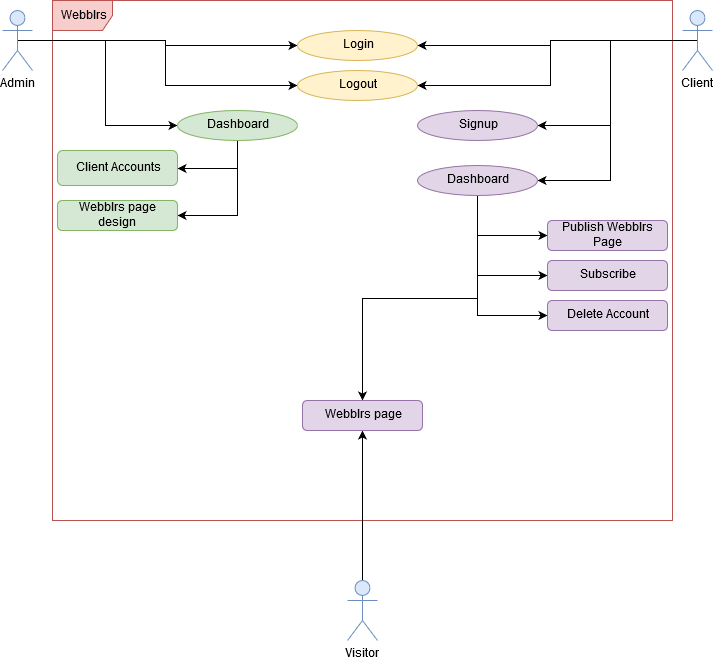

The diagram above was exported from draw.io. Its source (the exported page's mxGraphModel, read from the mxfile embedded in the PNG):
<mxGraphModel dx="1408" dy="769" grid="1" gridSize="10" guides="1" tooltips="1" connect="1" arrows="1" fold="1" page="1" pageScale="1" pageWidth="850" pageHeight="1100" math="0" shadow="0">
  <root>
    <mxCell id="0" />
    <mxCell id="1" parent="0" />
    <mxCell id="Z4Kirt5GBE7j99mRUCqL-1" value="Webblrs" style="shape=umlFrame;whiteSpace=wrap;html=1;fillColor=#f8cecc;strokeColor=#b85450;" vertex="1" parent="1">
      <mxGeometry x="120" y="40" width="620" height="520" as="geometry" />
    </mxCell>
    <mxCell id="Z4Kirt5GBE7j99mRUCqL-33" style="edgeStyle=orthogonalEdgeStyle;rounded=0;orthogonalLoop=1;jettySize=auto;html=1;exitX=0.5;exitY=0;exitDx=0;exitDy=0;exitPerimeter=0;" edge="1" parent="1" source="Z4Kirt5GBE7j99mRUCqL-2" target="Z4Kirt5GBE7j99mRUCqL-30">
      <mxGeometry relative="1" as="geometry" />
    </mxCell>
    <mxCell id="Z4Kirt5GBE7j99mRUCqL-2" value="Visitor" style="shape=umlActor;verticalLabelPosition=bottom;labelBackgroundColor=#ffffff;verticalAlign=top;html=1;fillColor=#dae8fc;strokeColor=#6c8ebf;" vertex="1" parent="1">
      <mxGeometry x="415" y="620" width="30" height="60" as="geometry" />
    </mxCell>
    <mxCell id="Z4Kirt5GBE7j99mRUCqL-13" style="edgeStyle=orthogonalEdgeStyle;rounded=0;orthogonalLoop=1;jettySize=auto;html=1;exitX=0.5;exitY=0.5;exitDx=0;exitDy=0;exitPerimeter=0;" edge="1" parent="1" source="Z4Kirt5GBE7j99mRUCqL-5" target="Z4Kirt5GBE7j99mRUCqL-9">
      <mxGeometry relative="1" as="geometry" />
    </mxCell>
    <mxCell id="Z4Kirt5GBE7j99mRUCqL-14" style="edgeStyle=orthogonalEdgeStyle;rounded=0;orthogonalLoop=1;jettySize=auto;html=1;exitX=0.5;exitY=0.5;exitDx=0;exitDy=0;exitPerimeter=0;entryX=1;entryY=0.5;entryDx=0;entryDy=0;" edge="1" parent="1" source="Z4Kirt5GBE7j99mRUCqL-5" target="Z4Kirt5GBE7j99mRUCqL-10">
      <mxGeometry relative="1" as="geometry" />
    </mxCell>
    <mxCell id="Z4Kirt5GBE7j99mRUCqL-15" style="edgeStyle=orthogonalEdgeStyle;rounded=0;orthogonalLoop=1;jettySize=auto;html=1;exitX=0.5;exitY=0.5;exitDx=0;exitDy=0;exitPerimeter=0;entryX=1;entryY=0.5;entryDx=0;entryDy=0;" edge="1" parent="1" source="Z4Kirt5GBE7j99mRUCqL-5" target="Z4Kirt5GBE7j99mRUCqL-8">
      <mxGeometry relative="1" as="geometry" />
    </mxCell>
    <mxCell id="Z4Kirt5GBE7j99mRUCqL-22" style="edgeStyle=orthogonalEdgeStyle;rounded=0;orthogonalLoop=1;jettySize=auto;html=1;exitX=0.5;exitY=0.5;exitDx=0;exitDy=0;exitPerimeter=0;entryX=1;entryY=0.5;entryDx=0;entryDy=0;" edge="1" parent="1" source="Z4Kirt5GBE7j99mRUCqL-5" target="Z4Kirt5GBE7j99mRUCqL-16">
      <mxGeometry relative="1" as="geometry" />
    </mxCell>
    <mxCell id="Z4Kirt5GBE7j99mRUCqL-5" value="Client" style="shape=umlActor;verticalLabelPosition=bottom;labelBackgroundColor=#ffffff;verticalAlign=top;html=1;fillColor=#dae8fc;strokeColor=#6c8ebf;" vertex="1" parent="1">
      <mxGeometry x="750" y="50" width="30" height="60" as="geometry" />
    </mxCell>
    <mxCell id="Z4Kirt5GBE7j99mRUCqL-11" style="edgeStyle=orthogonalEdgeStyle;rounded=0;orthogonalLoop=1;jettySize=auto;html=1;exitX=0.5;exitY=0.5;exitDx=0;exitDy=0;exitPerimeter=0;entryX=0;entryY=0.5;entryDx=0;entryDy=0;" edge="1" parent="1" source="Z4Kirt5GBE7j99mRUCqL-7" target="Z4Kirt5GBE7j99mRUCqL-9">
      <mxGeometry relative="1" as="geometry" />
    </mxCell>
    <mxCell id="Z4Kirt5GBE7j99mRUCqL-12" style="edgeStyle=orthogonalEdgeStyle;rounded=0;orthogonalLoop=1;jettySize=auto;html=1;exitX=0.5;exitY=0.5;exitDx=0;exitDy=0;exitPerimeter=0;" edge="1" parent="1" source="Z4Kirt5GBE7j99mRUCqL-7" target="Z4Kirt5GBE7j99mRUCqL-10">
      <mxGeometry relative="1" as="geometry" />
    </mxCell>
    <mxCell id="Z4Kirt5GBE7j99mRUCqL-21" style="edgeStyle=orthogonalEdgeStyle;rounded=0;orthogonalLoop=1;jettySize=auto;html=1;exitX=0.5;exitY=0.5;exitDx=0;exitDy=0;exitPerimeter=0;entryX=0;entryY=0.5;entryDx=0;entryDy=0;" edge="1" parent="1" source="Z4Kirt5GBE7j99mRUCqL-7" target="Z4Kirt5GBE7j99mRUCqL-17">
      <mxGeometry relative="1" as="geometry" />
    </mxCell>
    <mxCell id="Z4Kirt5GBE7j99mRUCqL-7" value="&lt;div&gt;Admin&lt;/div&gt;" style="shape=umlActor;verticalLabelPosition=bottom;labelBackgroundColor=#ffffff;verticalAlign=top;html=1;fillColor=#dae8fc;strokeColor=#6c8ebf;" vertex="1" parent="1">
      <mxGeometry x="70" y="50" width="30" height="60" as="geometry" />
    </mxCell>
    <mxCell id="Z4Kirt5GBE7j99mRUCqL-8" value="Signup" style="ellipse;whiteSpace=wrap;html=1;fillColor=#e1d5e7;strokeColor=#9673a6;" vertex="1" parent="1">
      <mxGeometry x="485" y="150" width="120" height="30" as="geometry" />
    </mxCell>
    <mxCell id="Z4Kirt5GBE7j99mRUCqL-9" value="Login" style="ellipse;whiteSpace=wrap;html=1;fillColor=#fff2cc;strokeColor=#d6b656;" vertex="1" parent="1">
      <mxGeometry x="365" y="70" width="120" height="30" as="geometry" />
    </mxCell>
    <mxCell id="Z4Kirt5GBE7j99mRUCqL-10" value="Logout" style="ellipse;whiteSpace=wrap;html=1;fillColor=#fff2cc;strokeColor=#d6b656;" vertex="1" parent="1">
      <mxGeometry x="365" y="110" width="120" height="30" as="geometry" />
    </mxCell>
    <mxCell id="Z4Kirt5GBE7j99mRUCqL-31" style="edgeStyle=orthogonalEdgeStyle;rounded=0;orthogonalLoop=1;jettySize=auto;html=1;exitX=0.5;exitY=1;exitDx=0;exitDy=0;entryX=0.5;entryY=0;entryDx=0;entryDy=0;" edge="1" parent="1" source="Z4Kirt5GBE7j99mRUCqL-16" target="Z4Kirt5GBE7j99mRUCqL-30">
      <mxGeometry relative="1" as="geometry" />
    </mxCell>
    <mxCell id="Z4Kirt5GBE7j99mRUCqL-34" style="edgeStyle=orthogonalEdgeStyle;rounded=0;orthogonalLoop=1;jettySize=auto;html=1;exitX=0.5;exitY=1;exitDx=0;exitDy=0;entryX=0;entryY=0.5;entryDx=0;entryDy=0;" edge="1" parent="1" source="Z4Kirt5GBE7j99mRUCqL-16" target="Z4Kirt5GBE7j99mRUCqL-32">
      <mxGeometry relative="1" as="geometry" />
    </mxCell>
    <mxCell id="Z4Kirt5GBE7j99mRUCqL-37" style="edgeStyle=orthogonalEdgeStyle;rounded=0;orthogonalLoop=1;jettySize=auto;html=1;exitX=0.5;exitY=1;exitDx=0;exitDy=0;entryX=0;entryY=0.5;entryDx=0;entryDy=0;" edge="1" parent="1" source="Z4Kirt5GBE7j99mRUCqL-16" target="Z4Kirt5GBE7j99mRUCqL-35">
      <mxGeometry relative="1" as="geometry" />
    </mxCell>
    <mxCell id="Z4Kirt5GBE7j99mRUCqL-39" style="edgeStyle=orthogonalEdgeStyle;rounded=0;orthogonalLoop=1;jettySize=auto;html=1;exitX=0.5;exitY=1;exitDx=0;exitDy=0;entryX=0;entryY=0.5;entryDx=0;entryDy=0;" edge="1" parent="1" source="Z4Kirt5GBE7j99mRUCqL-16" target="Z4Kirt5GBE7j99mRUCqL-38">
      <mxGeometry relative="1" as="geometry" />
    </mxCell>
    <mxCell id="Z4Kirt5GBE7j99mRUCqL-16" value="&lt;div&gt;Dashboard&lt;/div&gt;" style="ellipse;whiteSpace=wrap;html=1;fillColor=#e1d5e7;strokeColor=#9673a6;" vertex="1" parent="1">
      <mxGeometry x="485" y="205" width="120" height="30" as="geometry" />
    </mxCell>
    <mxCell id="Z4Kirt5GBE7j99mRUCqL-26" style="edgeStyle=orthogonalEdgeStyle;rounded=0;orthogonalLoop=1;jettySize=auto;html=1;exitX=0.5;exitY=1;exitDx=0;exitDy=0;entryX=1;entryY=0.5;entryDx=0;entryDy=0;" edge="1" parent="1" source="Z4Kirt5GBE7j99mRUCqL-17" target="Z4Kirt5GBE7j99mRUCqL-20">
      <mxGeometry relative="1" as="geometry" />
    </mxCell>
    <mxCell id="Z4Kirt5GBE7j99mRUCqL-28" style="edgeStyle=orthogonalEdgeStyle;rounded=0;orthogonalLoop=1;jettySize=auto;html=1;exitX=0.5;exitY=1;exitDx=0;exitDy=0;entryX=1;entryY=0.5;entryDx=0;entryDy=0;" edge="1" parent="1" source="Z4Kirt5GBE7j99mRUCqL-17" target="Z4Kirt5GBE7j99mRUCqL-27">
      <mxGeometry relative="1" as="geometry" />
    </mxCell>
    <mxCell id="Z4Kirt5GBE7j99mRUCqL-17" value="&lt;div&gt;Dashboard&lt;/div&gt;" style="ellipse;whiteSpace=wrap;html=1;fillColor=#d5e8d4;strokeColor=#82b366;" vertex="1" parent="1">
      <mxGeometry x="245" y="150" width="120" height="30" as="geometry" />
    </mxCell>
    <mxCell id="Z4Kirt5GBE7j99mRUCqL-20" value="Client Accounts" style="rounded=1;whiteSpace=wrap;html=1;fillColor=#d5e8d4;strokeColor=#82b366;" vertex="1" parent="1">
      <mxGeometry x="125" y="190" width="120" height="35" as="geometry" />
    </mxCell>
    <mxCell id="Z4Kirt5GBE7j99mRUCqL-27" value="Webblrs page design" style="rounded=1;whiteSpace=wrap;html=1;fillColor=#d5e8d4;strokeColor=#82b366;" vertex="1" parent="1">
      <mxGeometry x="125" y="240" width="120" height="30" as="geometry" />
    </mxCell>
    <mxCell id="Z4Kirt5GBE7j99mRUCqL-30" value="Webblrs page" style="rounded=1;whiteSpace=wrap;html=1;fillColor=#e1d5e7;strokeColor=#9673a6;" vertex="1" parent="1">
      <mxGeometry x="370" y="440" width="120" height="30" as="geometry" />
    </mxCell>
    <mxCell id="Z4Kirt5GBE7j99mRUCqL-32" value="Publish Webblrs Page" style="rounded=1;whiteSpace=wrap;html=1;fillColor=#e1d5e7;strokeColor=#9673a6;" vertex="1" parent="1">
      <mxGeometry x="615" y="260" width="120" height="30" as="geometry" />
    </mxCell>
    <mxCell id="Z4Kirt5GBE7j99mRUCqL-35" value="Subscribe" style="rounded=1;whiteSpace=wrap;html=1;fillColor=#e1d5e7;strokeColor=#9673a6;" vertex="1" parent="1">
      <mxGeometry x="615" y="300" width="120" height="30" as="geometry" />
    </mxCell>
    <mxCell id="Z4Kirt5GBE7j99mRUCqL-38" value="Delete Account" style="rounded=1;whiteSpace=wrap;html=1;fillColor=#e1d5e7;strokeColor=#9673a6;" vertex="1" parent="1">
      <mxGeometry x="615" y="340" width="120" height="30" as="geometry" />
    </mxCell>
  </root>
</mxGraphModel>